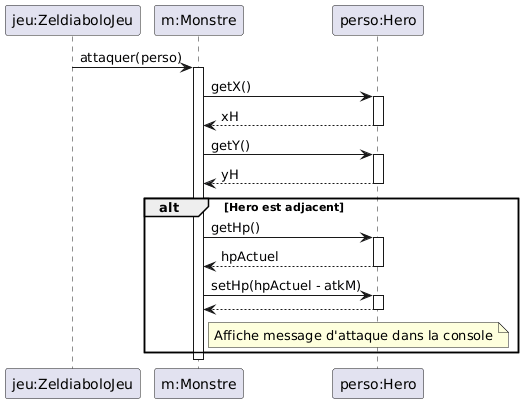

The diagram above was rendered by PlantUML. Its source (embedded in the PNG):
@startuml
participant "jeu:ZeldiaboloJeu" as J
participant "m:Monstre" as M
participant "perso:Hero" as H

J -> M : attaquer(perso)
activate M
M -> H : getX()
activate H
H --> M : xH
deactivate H
M -> H : getY()
activate H
H --> M : yH
deactivate H

alt Hero est adjacent
    M -> H : getHp()
    activate H
    H --> M : hpActuel
    deactivate H
    M -> H : setHp(hpActuel - atkM)
    activate H
    H --> M
    deactivate H
    note right M : Affiche message d'attaque dans la console
end

deactivate M
@enduml